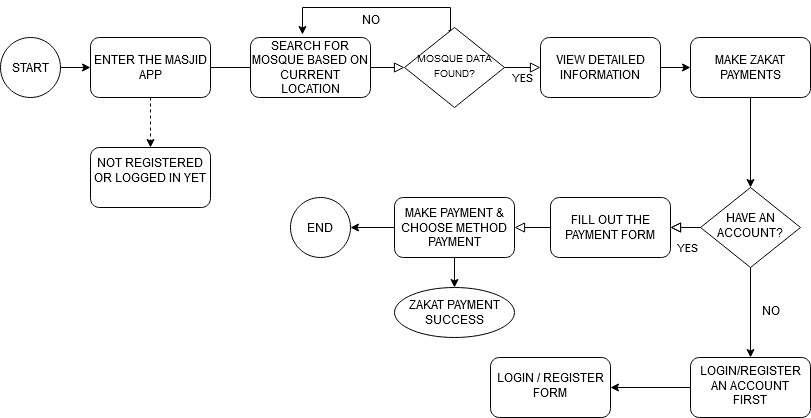

The diagram above was exported from draw.io. Its source (the exported page's mxGraphModel, read from the mxfile embedded in the PNG):
<mxGraphModel dx="1050" dy="566" grid="1" gridSize="10" guides="1" tooltips="1" connect="1" arrows="1" fold="1" page="1" pageScale="1" pageWidth="827" pageHeight="1169" math="0" shadow="0">
  <root>
    <mxCell id="WIyWlLk6GJQsqaUBKTNV-0" />
    <mxCell id="WIyWlLk6GJQsqaUBKTNV-1" parent="WIyWlLk6GJQsqaUBKTNV-0" />
    <mxCell id="WIyWlLk6GJQsqaUBKTNV-2" value="" style="rounded=0;html=1;jettySize=auto;orthogonalLoop=1;fontSize=11;endArrow=block;endFill=0;endSize=8;strokeWidth=1;shadow=0;labelBackgroundColor=none;edgeStyle=orthogonalEdgeStyle;" parent="WIyWlLk6GJQsqaUBKTNV-1" source="WIyWlLk6GJQsqaUBKTNV-3" target="WIyWlLk6GJQsqaUBKTNV-6" edge="1">
      <mxGeometry relative="1" as="geometry" />
    </mxCell>
    <mxCell id="UCRS3sd7ADIrAMmmVyan-10" value="" style="edgeStyle=orthogonalEdgeStyle;rounded=0;orthogonalLoop=1;jettySize=auto;html=1;dashed=1;" edge="1" parent="WIyWlLk6GJQsqaUBKTNV-1" source="WIyWlLk6GJQsqaUBKTNV-3" target="UCRS3sd7ADIrAMmmVyan-9">
      <mxGeometry relative="1" as="geometry" />
    </mxCell>
    <mxCell id="WIyWlLk6GJQsqaUBKTNV-3" value="ENTER THE MASJID APP" style="rounded=1;whiteSpace=wrap;html=1;fontSize=12;glass=0;strokeWidth=1;shadow=0;" parent="WIyWlLk6GJQsqaUBKTNV-1" vertex="1">
      <mxGeometry x="100" y="50" width="120" height="60" as="geometry" />
    </mxCell>
    <mxCell id="WIyWlLk6GJQsqaUBKTNV-5" value="YES" style="edgeStyle=orthogonalEdgeStyle;rounded=0;html=1;jettySize=auto;orthogonalLoop=1;fontSize=11;endArrow=block;endFill=0;endSize=8;strokeWidth=1;shadow=0;labelBackgroundColor=none;" parent="WIyWlLk6GJQsqaUBKTNV-1" source="WIyWlLk6GJQsqaUBKTNV-6" target="WIyWlLk6GJQsqaUBKTNV-7" edge="1">
      <mxGeometry y="10" relative="1" as="geometry">
        <mxPoint as="offset" />
      </mxGeometry>
    </mxCell>
    <mxCell id="UCRS3sd7ADIrAMmmVyan-17" value="" style="edgeStyle=orthogonalEdgeStyle;rounded=0;orthogonalLoop=1;jettySize=auto;html=1;exitX=0.44;exitY=0.038;exitDx=0;exitDy=0;exitPerimeter=0;entryX=0.433;entryY=-0.05;entryDx=0;entryDy=0;entryPerimeter=0;" edge="1" parent="WIyWlLk6GJQsqaUBKTNV-1" source="WIyWlLk6GJQsqaUBKTNV-6" target="UCRS3sd7ADIrAMmmVyan-1">
      <mxGeometry relative="1" as="geometry">
        <mxPoint x="310" y="10" as="targetPoint" />
        <Array as="points">
          <mxPoint x="460" y="43" />
          <mxPoint x="460" y="20" />
          <mxPoint x="312" y="20" />
        </Array>
      </mxGeometry>
    </mxCell>
    <mxCell id="WIyWlLk6GJQsqaUBKTNV-6" value="&lt;font style=&quot;font-size: 10px;&quot;&gt;MOSQUE DATA FOUND?&lt;/font&gt;" style="rhombus;whiteSpace=wrap;html=1;shadow=0;fontFamily=Helvetica;fontSize=12;align=center;strokeWidth=1;spacing=6;spacingTop=-4;" parent="WIyWlLk6GJQsqaUBKTNV-1" vertex="1">
      <mxGeometry x="414" y="40" width="100" height="80" as="geometry" />
    </mxCell>
    <mxCell id="UCRS3sd7ADIrAMmmVyan-22" value="" style="edgeStyle=orthogonalEdgeStyle;rounded=0;orthogonalLoop=1;jettySize=auto;html=1;" edge="1" parent="WIyWlLk6GJQsqaUBKTNV-1" source="WIyWlLk6GJQsqaUBKTNV-7" target="UCRS3sd7ADIrAMmmVyan-3">
      <mxGeometry relative="1" as="geometry" />
    </mxCell>
    <mxCell id="WIyWlLk6GJQsqaUBKTNV-7" value="VIEW DETAILED INFORMATION" style="rounded=1;whiteSpace=wrap;html=1;fontSize=12;glass=0;strokeWidth=1;shadow=0;" parent="WIyWlLk6GJQsqaUBKTNV-1" vertex="1">
      <mxGeometry x="550" y="50" width="120" height="60" as="geometry" />
    </mxCell>
    <mxCell id="WIyWlLk6GJQsqaUBKTNV-8" value="YES" style="rounded=0;html=1;jettySize=auto;orthogonalLoop=1;fontSize=11;endArrow=block;endFill=0;endSize=8;strokeWidth=1;shadow=0;labelBackgroundColor=none;edgeStyle=orthogonalEdgeStyle;" parent="WIyWlLk6GJQsqaUBKTNV-1" source="WIyWlLk6GJQsqaUBKTNV-10" target="WIyWlLk6GJQsqaUBKTNV-11" edge="1">
      <mxGeometry x="0.3333" y="20" relative="1" as="geometry">
        <mxPoint as="offset" />
      </mxGeometry>
    </mxCell>
    <mxCell id="WIyWlLk6GJQsqaUBKTNV-9" value="" style="edgeStyle=orthogonalEdgeStyle;rounded=0;html=1;jettySize=auto;orthogonalLoop=1;fontSize=11;endArrow=block;endFill=0;endSize=8;strokeWidth=1;shadow=0;labelBackgroundColor=none;" parent="WIyWlLk6GJQsqaUBKTNV-1" source="WIyWlLk6GJQsqaUBKTNV-11" target="WIyWlLk6GJQsqaUBKTNV-12" edge="1">
      <mxGeometry y="10" relative="1" as="geometry">
        <mxPoint as="offset" />
        <Array as="points">
          <mxPoint x="490" y="240" />
          <mxPoint x="490" y="240" />
        </Array>
      </mxGeometry>
    </mxCell>
    <mxCell id="UCRS3sd7ADIrAMmmVyan-24" value="" style="edgeStyle=orthogonalEdgeStyle;rounded=0;orthogonalLoop=1;jettySize=auto;html=1;" edge="1" parent="WIyWlLk6GJQsqaUBKTNV-1" source="WIyWlLk6GJQsqaUBKTNV-10" target="UCRS3sd7ADIrAMmmVyan-23">
      <mxGeometry relative="1" as="geometry" />
    </mxCell>
    <mxCell id="WIyWlLk6GJQsqaUBKTNV-10" value="HAVE AN ACCOUNT?" style="rhombus;whiteSpace=wrap;html=1;shadow=0;fontFamily=Helvetica;fontSize=12;align=center;strokeWidth=1;spacing=6;spacingTop=-4;" parent="WIyWlLk6GJQsqaUBKTNV-1" vertex="1">
      <mxGeometry x="710" y="200" width="100" height="80" as="geometry" />
    </mxCell>
    <mxCell id="UCRS3sd7ADIrAMmmVyan-7" value="" style="edgeStyle=orthogonalEdgeStyle;rounded=0;orthogonalLoop=1;jettySize=auto;html=1;" edge="1" parent="WIyWlLk6GJQsqaUBKTNV-1" source="WIyWlLk6GJQsqaUBKTNV-12" target="UCRS3sd7ADIrAMmmVyan-6">
      <mxGeometry relative="1" as="geometry" />
    </mxCell>
    <mxCell id="UCRS3sd7ADIrAMmmVyan-30" value="" style="edgeStyle=orthogonalEdgeStyle;rounded=0;orthogonalLoop=1;jettySize=auto;html=1;" edge="1" parent="WIyWlLk6GJQsqaUBKTNV-1" source="WIyWlLk6GJQsqaUBKTNV-12">
      <mxGeometry relative="1" as="geometry">
        <mxPoint x="464" y="300" as="targetPoint" />
      </mxGeometry>
    </mxCell>
    <mxCell id="WIyWlLk6GJQsqaUBKTNV-12" value="MAKE PAYMENT &amp;amp; CHOOSE METHOD PAYMENT" style="rounded=1;whiteSpace=wrap;html=1;fontSize=12;glass=0;strokeWidth=1;shadow=0;" parent="WIyWlLk6GJQsqaUBKTNV-1" vertex="1">
      <mxGeometry x="404" y="210" width="120" height="60" as="geometry" />
    </mxCell>
    <mxCell id="UCRS3sd7ADIrAMmmVyan-8" value="" style="edgeStyle=orthogonalEdgeStyle;rounded=0;orthogonalLoop=1;jettySize=auto;html=1;" edge="1" parent="WIyWlLk6GJQsqaUBKTNV-1" source="UCRS3sd7ADIrAMmmVyan-0" target="WIyWlLk6GJQsqaUBKTNV-3">
      <mxGeometry relative="1" as="geometry" />
    </mxCell>
    <mxCell id="UCRS3sd7ADIrAMmmVyan-0" value="START" style="ellipse;whiteSpace=wrap;html=1;aspect=fixed;" vertex="1" parent="WIyWlLk6GJQsqaUBKTNV-1">
      <mxGeometry x="10" y="50" width="60" height="60" as="geometry" />
    </mxCell>
    <mxCell id="UCRS3sd7ADIrAMmmVyan-1" value="SEARCH FOR MOSQUE BASED ON CURRENT LOCATION" style="rounded=1;whiteSpace=wrap;html=1;" vertex="1" parent="WIyWlLk6GJQsqaUBKTNV-1">
      <mxGeometry x="260" y="50" width="120" height="60" as="geometry" />
    </mxCell>
    <mxCell id="UCRS3sd7ADIrAMmmVyan-28" value="" style="edgeStyle=orthogonalEdgeStyle;rounded=0;orthogonalLoop=1;jettySize=auto;html=1;" edge="1" parent="WIyWlLk6GJQsqaUBKTNV-1" source="UCRS3sd7ADIrAMmmVyan-3" target="WIyWlLk6GJQsqaUBKTNV-10">
      <mxGeometry relative="1" as="geometry" />
    </mxCell>
    <mxCell id="UCRS3sd7ADIrAMmmVyan-3" value="MAKE ZAKAT PAYMENTS" style="rounded=1;whiteSpace=wrap;html=1;" vertex="1" parent="WIyWlLk6GJQsqaUBKTNV-1">
      <mxGeometry x="700" y="50" width="120" height="60" as="geometry" />
    </mxCell>
    <mxCell id="UCRS3sd7ADIrAMmmVyan-5" value="" style="edgeStyle=orthogonalEdgeStyle;rounded=0;html=1;jettySize=auto;orthogonalLoop=1;fontSize=11;endArrow=block;endFill=0;endSize=8;strokeWidth=1;shadow=0;labelBackgroundColor=none;" edge="1" parent="WIyWlLk6GJQsqaUBKTNV-1" source="WIyWlLk6GJQsqaUBKTNV-10" target="WIyWlLk6GJQsqaUBKTNV-11">
      <mxGeometry y="10" relative="1" as="geometry">
        <mxPoint as="offset" />
        <mxPoint x="710" y="240" as="sourcePoint" />
        <mxPoint x="440" y="330" as="targetPoint" />
        <Array as="points" />
      </mxGeometry>
    </mxCell>
    <mxCell id="WIyWlLk6GJQsqaUBKTNV-11" value="FILL OUT THE PAYMENT FORM" style="rounded=1;whiteSpace=wrap;html=1;fontSize=12;glass=0;strokeWidth=1;shadow=0;" parent="WIyWlLk6GJQsqaUBKTNV-1" vertex="1">
      <mxGeometry x="560" y="210" width="120" height="60" as="geometry" />
    </mxCell>
    <mxCell id="UCRS3sd7ADIrAMmmVyan-6" value="END" style="ellipse;whiteSpace=wrap;html=1;aspect=fixed;" vertex="1" parent="WIyWlLk6GJQsqaUBKTNV-1">
      <mxGeometry x="300" y="210" width="60" height="60" as="geometry" />
    </mxCell>
    <mxCell id="UCRS3sd7ADIrAMmmVyan-9" value="&lt;div&gt;NOT REGISTERED OR LOGGED IN YET&lt;/div&gt;&lt;div&gt;&lt;br&gt;&lt;/div&gt;" style="rounded=1;whiteSpace=wrap;html=1;" vertex="1" parent="WIyWlLk6GJQsqaUBKTNV-1">
      <mxGeometry x="100" y="160" width="120" height="60" as="geometry" />
    </mxCell>
    <mxCell id="UCRS3sd7ADIrAMmmVyan-18" value="&lt;div&gt;NO&lt;/div&gt;&lt;div&gt;&lt;br&gt;&lt;/div&gt;" style="text;html=1;align=center;verticalAlign=middle;resizable=0;points=[];autosize=1;strokeColor=none;fillColor=none;" vertex="1" parent="WIyWlLk6GJQsqaUBKTNV-1">
      <mxGeometry x="360" y="20" width="40" height="40" as="geometry" />
    </mxCell>
    <mxCell id="UCRS3sd7ADIrAMmmVyan-26" value="" style="edgeStyle=orthogonalEdgeStyle;rounded=0;orthogonalLoop=1;jettySize=auto;html=1;" edge="1" parent="WIyWlLk6GJQsqaUBKTNV-1" source="UCRS3sd7ADIrAMmmVyan-23" target="UCRS3sd7ADIrAMmmVyan-25">
      <mxGeometry relative="1" as="geometry" />
    </mxCell>
    <mxCell id="UCRS3sd7ADIrAMmmVyan-23" value="LOGIN/REGISTER AN ACCOUNT FIRST" style="rounded=1;whiteSpace=wrap;html=1;shadow=0;strokeWidth=1;spacing=6;spacingTop=-4;" vertex="1" parent="WIyWlLk6GJQsqaUBKTNV-1">
      <mxGeometry x="700" y="370" width="120" height="60" as="geometry" />
    </mxCell>
    <mxCell id="UCRS3sd7ADIrAMmmVyan-25" value="LOGIN / REGISTER FORM" style="rounded=1;whiteSpace=wrap;html=1;shadow=0;strokeWidth=1;spacing=6;spacingTop=-4;" vertex="1" parent="WIyWlLk6GJQsqaUBKTNV-1">
      <mxGeometry x="500" y="370" width="120" height="60" as="geometry" />
    </mxCell>
    <mxCell id="UCRS3sd7ADIrAMmmVyan-29" value="NO" style="text;html=1;align=center;verticalAlign=middle;resizable=0;points=[];autosize=1;strokeColor=none;fillColor=none;" vertex="1" parent="WIyWlLk6GJQsqaUBKTNV-1">
      <mxGeometry x="760" y="308" width="40" height="30" as="geometry" />
    </mxCell>
    <mxCell id="UCRS3sd7ADIrAMmmVyan-31" value="ZAKAT PAYMENT SUCCESS" style="ellipse;whiteSpace=wrap;html=1;" vertex="1" parent="WIyWlLk6GJQsqaUBKTNV-1">
      <mxGeometry x="404" y="300" width="120" height="50" as="geometry" />
    </mxCell>
  </root>
</mxGraphModel>